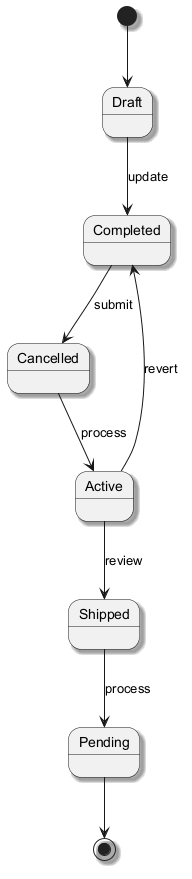

The diagram above was rendered by PlantUML. Its source (embedded in the PNG):
@startuml
skinparam backgroundColor #FFFFFF
skinparam classBackgroundColor #E8F4FA
skinparam classBorderColor #2C7DA0
skinparam shadowing true
[*] --> Draft
Draft --> Completed : update
Completed --> Cancelled : submit
Cancelled --> Active : process
Active --> Shipped : review
Shipped --> Pending : process
Active --> Completed : revert
Pending --> [*]
@enduml